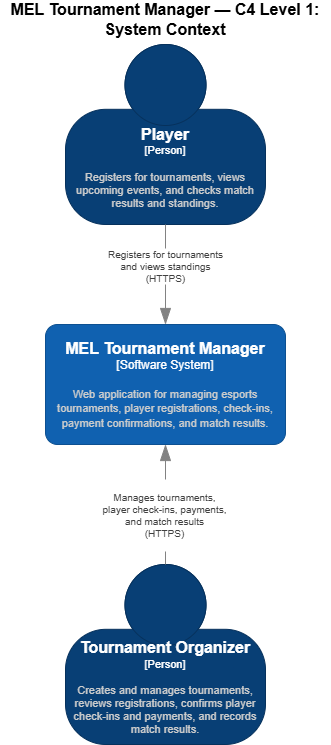

The diagram above was exported from draw.io. Its source (the exported page's mxGraphModel, read from the mxfile embedded in the PNG):
<mxGraphModel dx="1933" dy="1146" grid="1" gridSize="10" guides="1" tooltips="1" connect="1" arrows="1" fold="1" page="1" pageScale="1" pageWidth="850" pageHeight="1100" math="0" shadow="0">
  <root>
    <mxCell id="0" />
    <mxCell id="1" parent="0" />
    <object placeholders="1" c4Name="MEL Tournament Manager" c4Type="Software System" c4Description="Web application for managing esports tournaments, player registrations, check-ins, payment confirmations, and match results." label="&lt;font style=&quot;font-size: 16px&quot;&gt;&lt;b&gt;%c4Name%&lt;/b&gt;&lt;/font&gt;&lt;div&gt;[%c4Type%]&lt;/div&gt;&lt;br&gt;&lt;div&gt;&lt;font style=&quot;font-size: 11px&quot;&gt;&lt;font color=&quot;#cccccc&quot;&gt;%c4Description%&lt;/font&gt;&lt;/div&gt;" id="uZDdRz0Y91-kU1XSjDux-1">
      <mxCell parent="1" style="rounded=1;whiteSpace=wrap;html=1;labelBackgroundColor=none;fillColor=#1061B0;fontColor=#ffffff;align=center;arcSize=10;strokeColor=#0D5091;metaEdit=1;resizable=0;points=[[0.25,0,0],[0.5,0,0],[0.75,0,0],[1,0.25,0],[1,0.5,0],[1,0.75,0],[0.75,1,0],[0.5,1,0],[0.25,1,0],[0,0.75,0],[0,0.5,0],[0,0.25,0]];" vertex="1">
        <mxGeometry height="120" width="240" x="305" y="330" as="geometry" />
      </mxCell>
    </object>
    <object placeholders="1" c4Name="Player" c4Type="Person" c4Description="Registers for tournaments, views upcoming events, and checks match results and standings." label="&lt;font style=&quot;font-size: 16px&quot;&gt;&lt;b&gt;%c4Name%&lt;/b&gt;&lt;/font&gt;&lt;div&gt;[%c4Type%]&lt;/div&gt;&lt;br&gt;&lt;div&gt;&lt;font style=&quot;font-size: 11px&quot;&gt;&lt;font color=&quot;#cccccc&quot;&gt;%c4Description%&lt;/font&gt;&lt;/div&gt;" id="uZDdRz0Y91-kU1XSjDux-2">
      <mxCell parent="1" style="html=1;fontSize=11;dashed=0;whiteSpace=wrap;fillColor=#083F75;strokeColor=#06315C;fontColor=#ffffff;shape=mxgraph.c4.person2;align=center;metaEdit=1;points=[[0.5,0,0],[1,0.5,0],[1,0.75,0],[0.75,1,0],[0.5,1,0],[0.25,1,0],[0,0.75,0],[0,0.5,0]];resizable=0;" vertex="1">
        <mxGeometry height="180" width="200" x="325" y="50" as="geometry" />
      </mxCell>
    </object>
    <object placeholders="1" c4Name="Tournament Organizer" c4Type="Person" c4Description="Creates and manages tournaments, reviews registrations, confirms player check-ins and payments, and records match results." label="&lt;font style=&quot;font-size: 16px&quot;&gt;&lt;b&gt;%c4Name%&lt;/b&gt;&lt;/font&gt;&lt;div&gt;[%c4Type%]&lt;/div&gt;&lt;br&gt;&lt;div&gt;&lt;font style=&quot;font-size: 11px&quot;&gt;&lt;font color=&quot;#cccccc&quot;&gt;%c4Description%&lt;/font&gt;&lt;/div&gt;" id="uZDdRz0Y91-kU1XSjDux-4">
      <mxCell parent="1" style="html=1;fontSize=11;dashed=0;whiteSpace=wrap;fillColor=#083F75;strokeColor=#06315C;fontColor=#ffffff;shape=mxgraph.c4.person2;align=center;metaEdit=1;points=[[0.5,0,0],[1,0.5,0],[1,0.75,0],[0.75,1,0],[0.5,1,0],[0.25,1,0],[0,0.75,0],[0,0.5,0]];resizable=0;" vertex="1">
        <mxGeometry height="180" width="200" x="325" y="570" as="geometry" />
      </mxCell>
    </object>
    <object placeholders="1" c4Type="Relationship" id="uZDdRz0Y91-kU1XSjDux-5">
      <mxCell edge="1" parent="1" source="uZDdRz0Y91-kU1XSjDux-2" style="endArrow=blockThin;html=1;fontSize=10;fontColor=#404040;strokeWidth=1;endFill=1;strokeColor=#828282;elbow=vertical;metaEdit=1;endSize=14;startSize=14;jumpStyle=arc;jumpSize=16;rounded=0;edgeStyle=orthogonalEdgeStyle;defaultLabelBackgroundColor=page;exitX=0.5;exitY=1;exitDx=0;exitDy=0;exitPerimeter=0;entryX=0.5;entryY=0;entryDx=0;entryDy=0;entryPerimeter=0;" target="uZDdRz0Y91-kU1XSjDux-1">
        <mxGeometry relative="1" width="240" as="geometry">
          <mxPoint x="230" y="400" as="sourcePoint" />
          <mxPoint x="470" y="400" as="targetPoint" />
        </mxGeometry>
      </mxCell>
    </object>
    <mxCell id="uZDdRz0Y91-kU1XSjDux-6" connectable="0" parent="uZDdRz0Y91-kU1XSjDux-5" style="edgeLabel;html=1;align=center;verticalAlign=middle;resizable=0;points=[];inheritText=1;fontSize=10;fontColor=#404040;defaultLabelBackgroundColor=page;" value="&lt;div&gt;Registers for tournaments&lt;/div&gt;&lt;div&gt;and views standings&lt;/div&gt;&lt;div&gt;(HTTPS)&lt;/div&gt;" vertex="1">
      <mxGeometry relative="1" x="-0.1791" y="-1" as="geometry">
        <mxPoint as="offset" />
      </mxGeometry>
    </mxCell>
    <object placeholders="1" c4Type="Relationship" id="uZDdRz0Y91-kU1XSjDux-7">
      <mxCell edge="1" parent="1" source="uZDdRz0Y91-kU1XSjDux-4" style="endArrow=blockThin;html=1;fontSize=10;fontColor=#404040;strokeWidth=1;endFill=1;strokeColor=#828282;elbow=vertical;metaEdit=1;endSize=14;startSize=14;jumpStyle=arc;jumpSize=16;rounded=0;edgeStyle=orthogonalEdgeStyle;defaultLabelBackgroundColor=page;exitX=0.5;exitY=0;exitDx=0;exitDy=0;exitPerimeter=0;entryX=0.5;entryY=1;entryDx=0;entryDy=0;entryPerimeter=0;" target="uZDdRz0Y91-kU1XSjDux-1">
        <mxGeometry relative="1" width="240" as="geometry">
          <mxPoint x="280" y="340" as="sourcePoint" />
          <mxPoint x="520" y="340" as="targetPoint" />
        </mxGeometry>
      </mxCell>
    </object>
    <mxCell id="uZDdRz0Y91-kU1XSjDux-8" connectable="0" parent="uZDdRz0Y91-kU1XSjDux-7" style="edgeLabel;html=1;align=center;verticalAlign=middle;resizable=0;points=[];inheritText=1;fontSize=10;fontColor=#404040;defaultLabelBackgroundColor=page;" value="&lt;div&gt;&lt;br&gt;&lt;/div&gt;&lt;div&gt;Manages tournaments,&lt;/div&gt;&lt;div&gt;player check-ins, payments,&lt;/div&gt;&lt;div&gt;and match results&lt;/div&gt;&lt;div&gt;(HTTPS)&lt;/div&gt;&lt;div&gt;&lt;br&gt;&lt;/div&gt;" vertex="1">
      <mxGeometry relative="1" x="-0.1604" y="2" as="geometry">
        <mxPoint as="offset" />
      </mxGeometry>
    </mxCell>
    <mxCell id="uZDdRz0Y91-kU1XSjDux-9" parent="1" style="text;html=1;whiteSpace=wrap;strokeColor=none;fillColor=none;align=center;verticalAlign=middle;rounded=0;" value="&lt;font style=&quot;font-size: 16px;&quot;&gt;&lt;b&gt;MEL Tournament Manager — C4 Level 1: System Context&lt;/b&gt;&lt;/font&gt;" vertex="1">
      <mxGeometry height="30" width="330" x="260" y="10" as="geometry" />
    </mxCell>
  </root>
</mxGraphModel>